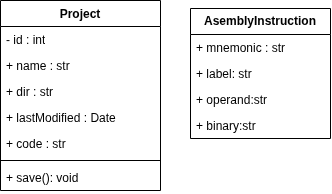

The diagram above was exported from draw.io. Its source (the exported page's mxGraphModel, read from the mxfile embedded in the PNG):
<mxGraphModel dx="742" dy="1674" grid="1" gridSize="10" guides="1" tooltips="1" connect="1" arrows="1" fold="1" page="1" pageScale="1" pageWidth="850" pageHeight="1100" background="#ffffff" math="0" shadow="0">
  <root>
    <mxCell id="0" />
    <mxCell id="1" parent="0" />
    <mxCell id="5" value="&lt;b&gt;AsemblyInstruction&lt;/b&gt;" style="swimlane;fontStyle=0;childLayout=stackLayout;horizontal=1;startSize=26;fillColor=none;horizontalStack=0;resizeParent=1;resizeParentMax=0;resizeLast=0;collapsible=1;marginBottom=0;whiteSpace=wrap;html=1;" vertex="1" parent="1">
      <mxGeometry x="300" y="-1050" width="140" height="130" as="geometry">
        <mxRectangle x="70" y="-320" width="90" height="30" as="alternateBounds" />
      </mxGeometry>
    </mxCell>
    <mxCell id="6" value="+&amp;nbsp;mnemonic : str" style="text;strokeColor=none;fillColor=none;align=left;verticalAlign=top;spacingLeft=4;spacingRight=4;overflow=hidden;rotatable=0;points=[[0,0.5],[1,0.5]];portConstraint=eastwest;whiteSpace=wrap;html=1;" vertex="1" parent="5">
      <mxGeometry y="26" width="140" height="26" as="geometry" />
    </mxCell>
    <mxCell id="7" value="+ label: str" style="text;strokeColor=none;fillColor=none;align=left;verticalAlign=top;spacingLeft=4;spacingRight=4;overflow=hidden;rotatable=0;points=[[0,0.5],[1,0.5]];portConstraint=eastwest;whiteSpace=wrap;html=1;" vertex="1" parent="5">
      <mxGeometry y="52" width="140" height="26" as="geometry" />
    </mxCell>
    <mxCell id="8" value="+ operand:str" style="text;strokeColor=none;fillColor=none;align=left;verticalAlign=top;spacingLeft=4;spacingRight=4;overflow=hidden;rotatable=0;points=[[0,0.5],[1,0.5]];portConstraint=eastwest;whiteSpace=wrap;html=1;" vertex="1" parent="5">
      <mxGeometry y="78" width="140" height="26" as="geometry" />
    </mxCell>
    <mxCell id="9" value="+ binary:str" style="text;strokeColor=none;fillColor=none;align=left;verticalAlign=top;spacingLeft=4;spacingRight=4;overflow=hidden;rotatable=0;points=[[0,0.5],[1,0.5]];portConstraint=eastwest;whiteSpace=wrap;html=1;" vertex="1" parent="5">
      <mxGeometry y="104" width="140" height="26" as="geometry" />
    </mxCell>
    <mxCell id="10" value="Project" style="swimlane;fontStyle=1;align=center;verticalAlign=top;childLayout=stackLayout;horizontal=1;startSize=26;horizontalStack=0;resizeParent=1;resizeParentMax=0;resizeLast=0;collapsible=1;marginBottom=0;whiteSpace=wrap;html=1;" vertex="1" parent="1">
      <mxGeometry x="110" y="-1058" width="160" height="190" as="geometry" />
    </mxCell>
    <mxCell id="14" value="- id : int" style="text;strokeColor=none;fillColor=none;align=left;verticalAlign=top;spacingLeft=4;spacingRight=4;overflow=hidden;rotatable=0;points=[[0,0.5],[1,0.5]];portConstraint=eastwest;whiteSpace=wrap;html=1;" vertex="1" parent="10">
      <mxGeometry y="26" width="160" height="26" as="geometry" />
    </mxCell>
    <mxCell id="15" value="+ name : str" style="text;strokeColor=none;fillColor=none;align=left;verticalAlign=top;spacingLeft=4;spacingRight=4;overflow=hidden;rotatable=0;points=[[0,0.5],[1,0.5]];portConstraint=eastwest;whiteSpace=wrap;html=1;" vertex="1" parent="10">
      <mxGeometry y="52" width="160" height="26" as="geometry" />
    </mxCell>
    <mxCell id="11" value="+ dir : str" style="text;strokeColor=none;fillColor=none;align=left;verticalAlign=top;spacingLeft=4;spacingRight=4;overflow=hidden;rotatable=0;points=[[0,0.5],[1,0.5]];portConstraint=eastwest;whiteSpace=wrap;html=1;" vertex="1" parent="10">
      <mxGeometry y="78" width="160" height="26" as="geometry" />
    </mxCell>
    <mxCell id="22" value="+ lastModified : Date" style="text;strokeColor=none;fillColor=none;align=left;verticalAlign=top;spacingLeft=4;spacingRight=4;overflow=hidden;rotatable=0;points=[[0,0.5],[1,0.5]];portConstraint=eastwest;whiteSpace=wrap;html=1;" vertex="1" parent="10">
      <mxGeometry y="104" width="160" height="26" as="geometry" />
    </mxCell>
    <mxCell id="23" value="+ code : str" style="text;strokeColor=none;fillColor=none;align=left;verticalAlign=top;spacingLeft=4;spacingRight=4;overflow=hidden;rotatable=0;points=[[0,0.5],[1,0.5]];portConstraint=eastwest;whiteSpace=wrap;html=1;" vertex="1" parent="10">
      <mxGeometry y="130" width="160" height="26" as="geometry" />
    </mxCell>
    <mxCell id="12" value="" style="line;strokeWidth=1;fillColor=none;align=left;verticalAlign=middle;spacingTop=-1;spacingLeft=3;spacingRight=3;rotatable=0;labelPosition=right;points=[];portConstraint=eastwest;strokeColor=inherit;" vertex="1" parent="10">
      <mxGeometry y="156" width="160" height="8" as="geometry" />
    </mxCell>
    <mxCell id="13" value="+ save(): void" style="text;strokeColor=none;fillColor=none;align=left;verticalAlign=top;spacingLeft=4;spacingRight=4;overflow=hidden;rotatable=0;points=[[0,0.5],[1,0.5]];portConstraint=eastwest;whiteSpace=wrap;html=1;" vertex="1" parent="10">
      <mxGeometry y="164" width="160" height="26" as="geometry" />
    </mxCell>
  </root>
</mxGraphModel>